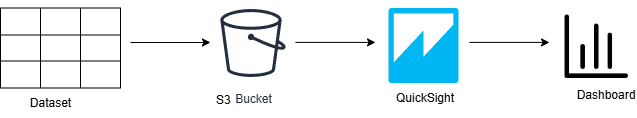

The diagram above was exported from draw.io. Its source (the exported page's mxGraphModel, read from the mxfile embedded in the PNG):
<mxGraphModel dx="934" dy="579" grid="1" gridSize="10" guides="1" tooltips="1" connect="1" arrows="1" fold="1" page="1" pageScale="1" pageWidth="850" pageHeight="1100" math="0" shadow="0">
  <root>
    <mxCell id="0" />
    <mxCell id="1" parent="0" />
    <mxCell id="U1sxirAuzeuNupokH9oK-5" value="" style="shape=table;startSize=0;container=1;collapsible=0;childLayout=tableLayout;fontSize=16;" vertex="1" parent="1">
      <mxGeometry x="80" y="207.5" width="120" height="80" as="geometry" />
    </mxCell>
    <mxCell id="U1sxirAuzeuNupokH9oK-6" value="" style="shape=tableRow;horizontal=0;startSize=0;swimlaneHead=0;swimlaneBody=0;strokeColor=inherit;top=0;left=0;bottom=0;right=0;collapsible=0;dropTarget=0;fillColor=none;points=[[0,0.5],[1,0.5]];portConstraint=eastwest;fontSize=16;" vertex="1" parent="U1sxirAuzeuNupokH9oK-5">
      <mxGeometry width="120" height="27" as="geometry" />
    </mxCell>
    <mxCell id="U1sxirAuzeuNupokH9oK-7" value="" style="shape=partialRectangle;html=1;whiteSpace=wrap;connectable=0;strokeColor=inherit;overflow=hidden;fillColor=none;top=0;left=0;bottom=0;right=0;pointerEvents=1;fontSize=16;" vertex="1" parent="U1sxirAuzeuNupokH9oK-6">
      <mxGeometry width="40" height="27" as="geometry">
        <mxRectangle width="40" height="27" as="alternateBounds" />
      </mxGeometry>
    </mxCell>
    <mxCell id="U1sxirAuzeuNupokH9oK-8" value="" style="shape=partialRectangle;html=1;whiteSpace=wrap;connectable=0;strokeColor=inherit;overflow=hidden;fillColor=none;top=0;left=0;bottom=0;right=0;pointerEvents=1;fontSize=16;" vertex="1" parent="U1sxirAuzeuNupokH9oK-6">
      <mxGeometry x="40" width="40" height="27" as="geometry">
        <mxRectangle width="40" height="27" as="alternateBounds" />
      </mxGeometry>
    </mxCell>
    <mxCell id="U1sxirAuzeuNupokH9oK-9" value="" style="shape=partialRectangle;html=1;whiteSpace=wrap;connectable=0;strokeColor=inherit;overflow=hidden;fillColor=none;top=0;left=0;bottom=0;right=0;pointerEvents=1;fontSize=16;" vertex="1" parent="U1sxirAuzeuNupokH9oK-6">
      <mxGeometry x="80" width="40" height="27" as="geometry">
        <mxRectangle width="40" height="27" as="alternateBounds" />
      </mxGeometry>
    </mxCell>
    <mxCell id="U1sxirAuzeuNupokH9oK-10" value="" style="shape=tableRow;horizontal=0;startSize=0;swimlaneHead=0;swimlaneBody=0;strokeColor=inherit;top=0;left=0;bottom=0;right=0;collapsible=0;dropTarget=0;fillColor=none;points=[[0,0.5],[1,0.5]];portConstraint=eastwest;fontSize=16;" vertex="1" parent="U1sxirAuzeuNupokH9oK-5">
      <mxGeometry y="27" width="120" height="26" as="geometry" />
    </mxCell>
    <mxCell id="U1sxirAuzeuNupokH9oK-11" value="" style="shape=partialRectangle;html=1;whiteSpace=wrap;connectable=0;strokeColor=inherit;overflow=hidden;fillColor=none;top=0;left=0;bottom=0;right=0;pointerEvents=1;fontSize=16;" vertex="1" parent="U1sxirAuzeuNupokH9oK-10">
      <mxGeometry width="40" height="26" as="geometry">
        <mxRectangle width="40" height="26" as="alternateBounds" />
      </mxGeometry>
    </mxCell>
    <mxCell id="U1sxirAuzeuNupokH9oK-12" value="" style="shape=partialRectangle;html=1;whiteSpace=wrap;connectable=0;strokeColor=inherit;overflow=hidden;fillColor=none;top=0;left=0;bottom=0;right=0;pointerEvents=1;fontSize=16;" vertex="1" parent="U1sxirAuzeuNupokH9oK-10">
      <mxGeometry x="40" width="40" height="26" as="geometry">
        <mxRectangle width="40" height="26" as="alternateBounds" />
      </mxGeometry>
    </mxCell>
    <mxCell id="U1sxirAuzeuNupokH9oK-13" value="" style="shape=partialRectangle;html=1;whiteSpace=wrap;connectable=0;strokeColor=inherit;overflow=hidden;fillColor=none;top=0;left=0;bottom=0;right=0;pointerEvents=1;fontSize=16;" vertex="1" parent="U1sxirAuzeuNupokH9oK-10">
      <mxGeometry x="80" width="40" height="26" as="geometry">
        <mxRectangle width="40" height="26" as="alternateBounds" />
      </mxGeometry>
    </mxCell>
    <mxCell id="U1sxirAuzeuNupokH9oK-14" value="" style="shape=tableRow;horizontal=0;startSize=0;swimlaneHead=0;swimlaneBody=0;strokeColor=inherit;top=0;left=0;bottom=0;right=0;collapsible=0;dropTarget=0;fillColor=none;points=[[0,0.5],[1,0.5]];portConstraint=eastwest;fontSize=16;" vertex="1" parent="U1sxirAuzeuNupokH9oK-5">
      <mxGeometry y="53" width="120" height="27" as="geometry" />
    </mxCell>
    <mxCell id="U1sxirAuzeuNupokH9oK-15" value="" style="shape=partialRectangle;html=1;whiteSpace=wrap;connectable=0;strokeColor=inherit;overflow=hidden;fillColor=none;top=0;left=0;bottom=0;right=0;pointerEvents=1;fontSize=16;" vertex="1" parent="U1sxirAuzeuNupokH9oK-14">
      <mxGeometry width="40" height="27" as="geometry">
        <mxRectangle width="40" height="27" as="alternateBounds" />
      </mxGeometry>
    </mxCell>
    <mxCell id="U1sxirAuzeuNupokH9oK-16" value="" style="shape=partialRectangle;html=1;whiteSpace=wrap;connectable=0;strokeColor=inherit;overflow=hidden;fillColor=none;top=0;left=0;bottom=0;right=0;pointerEvents=1;fontSize=16;" vertex="1" parent="U1sxirAuzeuNupokH9oK-14">
      <mxGeometry x="40" width="40" height="27" as="geometry">
        <mxRectangle width="40" height="27" as="alternateBounds" />
      </mxGeometry>
    </mxCell>
    <mxCell id="U1sxirAuzeuNupokH9oK-17" value="" style="shape=partialRectangle;html=1;whiteSpace=wrap;connectable=0;strokeColor=inherit;overflow=hidden;fillColor=none;top=0;left=0;bottom=0;right=0;pointerEvents=1;fontSize=16;" vertex="1" parent="U1sxirAuzeuNupokH9oK-14">
      <mxGeometry x="80" width="40" height="27" as="geometry">
        <mxRectangle width="40" height="27" as="alternateBounds" />
      </mxGeometry>
    </mxCell>
    <mxCell id="U1sxirAuzeuNupokH9oK-19" value="" style="outlineConnect=0;dashed=0;verticalLabelPosition=bottom;verticalAlign=top;align=center;html=1;shape=mxgraph.aws3.quicksight;fillColor=#00B7F4;gradientColor=none;" vertex="1" parent="1">
      <mxGeometry x="468" y="207.5" width="70" height="75" as="geometry" />
    </mxCell>
    <mxCell id="U1sxirAuzeuNupokH9oK-20" value="Bucket" style="sketch=0;outlineConnect=0;fontColor=#232F3E;gradientColor=none;strokeColor=#232F3E;fillColor=#ffffff;dashed=0;verticalLabelPosition=bottom;verticalAlign=top;align=center;html=1;fontSize=12;fontStyle=0;aspect=fixed;shape=mxgraph.aws4.resourceIcon;resIcon=mxgraph.aws4.bucket;" vertex="1" parent="1">
      <mxGeometry x="290" y="200" width="85" height="85" as="geometry" />
    </mxCell>
    <mxCell id="U1sxirAuzeuNupokH9oK-22" value="" style="shape=image;html=1;verticalAlign=top;verticalLabelPosition=bottom;labelBackgroundColor=#ffffff;imageAspect=0;aspect=fixed;image=https://cdn3.iconfinder.com/data/icons/user-interface-169/32/dashboard-128.png" vertex="1" parent="1">
      <mxGeometry x="640" y="210" width="72.5" height="72.5" as="geometry" />
    </mxCell>
    <mxCell id="U1sxirAuzeuNupokH9oK-23" value="QuickSight" style="text;html=1;align=center;verticalAlign=middle;whiteSpace=wrap;rounded=0;" vertex="1" parent="1">
      <mxGeometry x="475" y="282.5" width="60" height="30" as="geometry" />
    </mxCell>
    <mxCell id="U1sxirAuzeuNupokH9oK-24" value="Dataset" style="text;html=1;align=center;verticalAlign=middle;resizable=0;points=[];autosize=1;strokeColor=none;fillColor=none;" vertex="1" parent="1">
      <mxGeometry x="100" y="287.5" width="60" height="30" as="geometry" />
    </mxCell>
    <mxCell id="U1sxirAuzeuNupokH9oK-25" value="Dashboard" style="text;html=1;align=center;verticalAlign=middle;whiteSpace=wrap;rounded=0;" vertex="1" parent="1">
      <mxGeometry x="656.25" y="280" width="60" height="30" as="geometry" />
    </mxCell>
    <mxCell id="U1sxirAuzeuNupokH9oK-26" value="S3&amp;nbsp;" style="text;html=1;align=center;verticalAlign=middle;whiteSpace=wrap;rounded=0;" vertex="1" parent="1">
      <mxGeometry x="280" y="285" width="50" height="30" as="geometry" />
    </mxCell>
    <mxCell id="U1sxirAuzeuNupokH9oK-28" value="" style="edgeStyle=none;orthogonalLoop=1;jettySize=auto;html=1;rounded=0;" edge="1" parent="1">
      <mxGeometry width="100" relative="1" as="geometry">
        <mxPoint x="210" y="242" as="sourcePoint" />
        <mxPoint x="290" y="242" as="targetPoint" />
        <Array as="points" />
      </mxGeometry>
    </mxCell>
    <mxCell id="U1sxirAuzeuNupokH9oK-29" value="" style="edgeStyle=none;orthogonalLoop=1;jettySize=auto;html=1;rounded=0;" edge="1" parent="1">
      <mxGeometry width="100" relative="1" as="geometry">
        <mxPoint x="375" y="241.91" as="sourcePoint" />
        <mxPoint x="455" y="241.91" as="targetPoint" />
        <Array as="points" />
      </mxGeometry>
    </mxCell>
    <mxCell id="U1sxirAuzeuNupokH9oK-31" value="" style="edgeStyle=none;orthogonalLoop=1;jettySize=auto;html=1;rounded=0;" edge="1" parent="1">
      <mxGeometry width="100" relative="1" as="geometry">
        <mxPoint x="549" y="241.91" as="sourcePoint" />
        <mxPoint x="629" y="241.91" as="targetPoint" />
        <Array as="points" />
      </mxGeometry>
    </mxCell>
  </root>
</mxGraphModel>